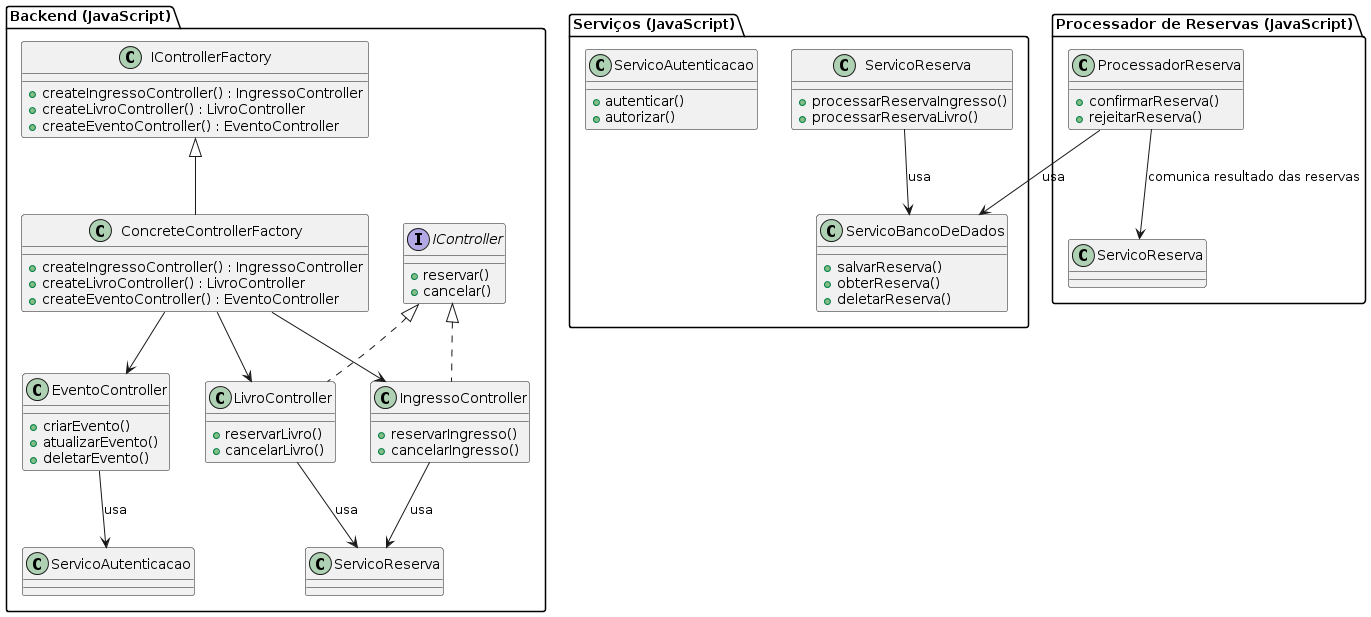

The diagram above was rendered by PlantUML. Its source (embedded in the PNG):
@startuml
!define ICONURL https://raw.githubusercontent.com/tupadr3/plantuml-icon-font-sprites/v2.4.0
!includeurl ICONURL/devicons/javascript_badge.puml

package "Backend (JavaScript)" {
    class IControllerFactory {
        +createIngressoController() : IngressoController
        +createLivroController() : LivroController
        +createEventoController() : EventoController
    }

    class ConcreteControllerFactory {
        +createIngressoController() : IngressoController
        +createLivroController() : LivroController
        +createEventoController() : EventoController
    }

    interface IController {
        +reservar()
        +cancelar()
    }

    class IngressoController implements IController {
        +reservarIngresso()
        +cancelarIngresso()
    }

    class LivroController implements IController {
        +reservarLivro()
        +cancelarLivro()
    }

    class EventoController {
        +criarEvento()
        +atualizarEvento()
        +deletarEvento()
    }

    ConcreteControllerFactory -up-|> IControllerFactory
    ConcreteControllerFactory --> IngressoController
    ConcreteControllerFactory --> LivroController
    ConcreteControllerFactory --> EventoController

    IngressoController --> ServicoReserva : usa
    LivroController --> ServicoReserva : usa
    EventoController --> ServicoAutenticacao : usa
}

package "Serviços (JavaScript)" {
    class ServicoAutenticacao {
        +autenticar()
        +autorizar()
    }

    class ServicoReserva {
        +processarReservaIngresso()
        +processarReservaLivro()
    }

    class ServicoBancoDeDados {
        +salvarReserva()
        +obterReserva()
        +deletarReserva()
    }

    ServicoReserva --> ServicoBancoDeDados : usa
}

package "Processador de Reservas (JavaScript)" {
    class ProcessadorReserva {
        +confirmarReserva()
        +rejeitarReserva()
    }

    ProcessadorReserva --> ServicoReserva : comunica resultado das reservas
    ProcessadorReserva --> ServicoBancoDeDados : usa
}
@enduml